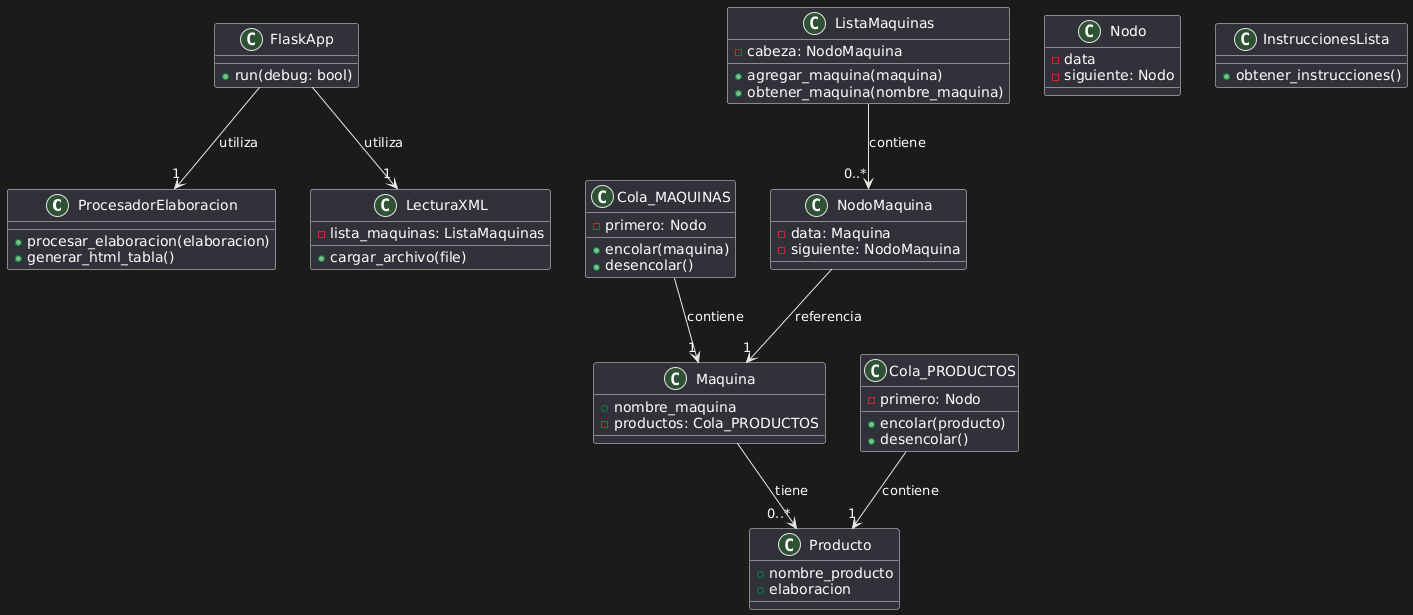

The diagram above was rendered by PlantUML. Its source (embedded in the PNG):
@startuml
class ProcesadorElaboracion {
    + procesar_elaboracion(elaboracion)
    + generar_html_tabla()
}

class LecturaXML {
    + cargar_archivo(file)
    - lista_maquinas: ListaMaquinas
}

class Cola_MAQUINAS {
    + encolar(maquina)
    + desencolar()
    - primero: Nodo
}

class Cola_PRODUCTOS {
    + encolar(producto)
    + desencolar()
    - primero: Nodo
}

class Nodo {
    - data
    - siguiente: Nodo
}

class Maquina {
    + nombre_maquina
    - productos: Cola_PRODUCTOS
}

class Producto {
    + nombre_producto
    + elaboracion
}

class InstruccionesLista {
    + obtener_instrucciones()
}

class FlaskApp {
    + run(debug: bool)
}

class ListaMaquinas {
    + agregar_maquina(maquina)
    + obtener_maquina(nombre_maquina)
    - cabeza: NodoMaquina
}

class NodoMaquina {
    - data: Maquina
    - siguiente: NodoMaquina
}

' Definición de relaciones
FlaskApp --> "1" LecturaXML : utiliza
FlaskApp --> "1" ProcesadorElaboracion : utiliza
Cola_MAQUINAS --> "1" Maquina : contiene
Cola_PRODUCTOS --> "1" Producto : contiene
Maquina --> "0..*" Producto : tiene
ListaMaquinas --> "0..*" NodoMaquina : contiene
NodoMaquina --> "1" Maquina : referencia
@enduml